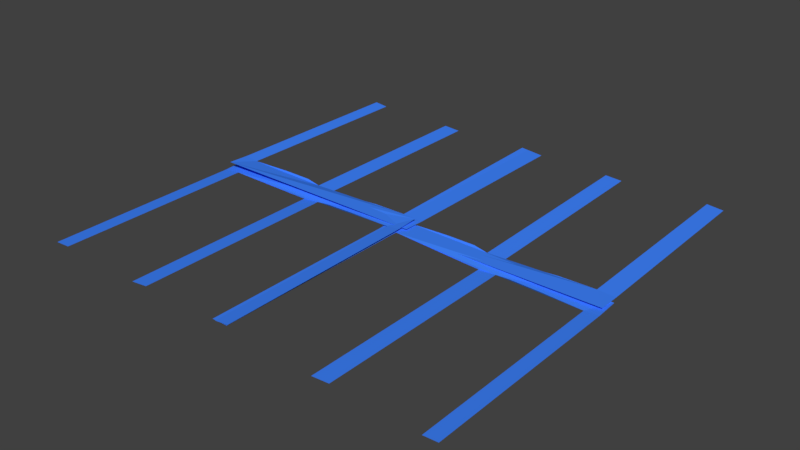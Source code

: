 # Source: Irrigation.blend  (saved by Blender 2.78.0; exported with 4.5.12 LTS)
import bpy
from mathutils import Matrix  # noqa: F401  (used for matrix-valued properties, if any)

bpy.ops.wm.read_factory_settings(use_empty=True)
scene = bpy.context.scene
scene.name = 'Scene'

# ---- collections
col_collection_1 = bpy.data.collections.new('Collection 1'); scene.collection.children.link(col_collection_1)

# ---- materials (node trees are filled in below, after node groups)
mat_material_001 = bpy.data.materials.new('Material.001')
mat_material_001.alpha_threshold = 0.0
mat_material_001.use_transparent_shadow = False
mat_material_001.diffuse_color = (0.05102, 0.232, 1.0, 1.0)
mat_material_001.specular_color = (0.3185, 0.5291, 1.0)
mat_material_001.roughness = 0.5

# ---- material node trees

# ---- world
world_world = bpy.data.worlds.new('World'); scene.world = world_world
world_world.color = (0.05088, 0.05088, 0.05088)
world_world.use_sun_shadow = False
world_world.sun_shadow_jitter_overblur = 0.0
world_world.cycles.sampling_method = 'MANUAL'

# ---- meshes
me_plane_003 = bpy.data.meshes.new('Plane.003')
me_plane_003.from_pydata([(-1.286, 0.6377, 0.002), (0.9921, 0.6516, -0.009352), (-1.29, 0.8706, 0.01277), (0.9884, 0.8845, 0.001415), (-0.02264, 0.6615, -0.02294), (0.4161, 0.6481, -0.006451), (-0.7359, 0.6411, -0.0006502), (0.8446, 0.6545, -0.0231), (-0.198, 0.6576, -0.03448), (0.1281, 0.6464, -0.005001), (-1.109, 0.6457, 0.01256), (-1.281, -1.379, -0.007274), (-1.11, -1.386, 0.003368), (0.9987, -1.42, -0.01772), (0.8513, -1.417, -0.03147), (-0.01818, -1.398, -0.02623), (-0.1935, -1.402, -0.03777)], [], [(0, 10, 6, 8, 4, 9, 5, 7, 1, 3, 2), (10, 0, 11, 12), (1, 7, 14, 13), (4, 8, 16, 15)])
me_plane_003.materials.append(mat_material_001)
me_plane_003.use_remesh_preserve_volume = False
me_plane_003.use_remesh_preserve_attributes = False
me_plane_003.use_mirror_vertex_groups = False
me_plane_003.update()
me_plane_002 = bpy.data.meshes.new('Plane.002')
me_plane_002.from_pydata([(-1.286, 0.6377, 0.002), (0.9921, 0.6516, -0.009352), (-1.29, 0.8706, 0.01277), (0.9884, 0.8845, 0.001415), (-0.02264, 0.6615, -0.02294), (0.4161, 0.6481, -0.006451), (-0.7359, 0.6411, -0.0006502), (0.8446, 0.6545, -0.0231), (-0.198, 0.6576, -0.03448), (0.1281, 0.6464, -0.005001), (-1.109, 0.6457, 0.01256), (-1.281, -1.379, -0.007274), (-1.11, -1.386, 0.003368), (0.9987, -1.42, -0.01772), (0.8513, -1.417, -0.03147), (-0.01818, -1.398, -0.02623), (-0.1935, -1.402, -0.03777)], [], [(0, 10, 6, 8, 4, 9, 5, 7, 1, 3, 2), (10, 0, 11, 12), (1, 7, 14, 13), (4, 8, 16, 15)])
me_plane_002.materials.append(mat_material_001)
me_plane_002.use_remesh_preserve_volume = False
me_plane_002.use_remesh_preserve_attributes = False
me_plane_002.use_mirror_vertex_groups = False
me_plane_002.update()
me_plane_001 = bpy.data.meshes.new('Plane.001')
me_plane_001.from_pydata([(-1.286, 0.6377, 0.002), (0.9921, 0.6516, -0.009352), (-1.29, 0.8706, 0.01277), (0.9884, 0.8845, 0.001415), (-0.02264, 0.6615, -0.02294), (0.4161, 0.6481, -0.006451), (-0.7359, 0.6411, -0.0006502), (0.8446, 0.6545, -0.0231), (-0.198, 0.6576, -0.03448), (0.1281, 0.6464, -0.005001), (-1.109, 0.6457, 0.01256), (-1.281, -1.379, -0.007274), (-1.11, -1.386, 0.003368), (0.9987, -1.42, -0.01772), (0.8513, -1.417, -0.03147), (-0.01818, -1.398, -0.02623), (-0.1935, -1.402, -0.03777)], [], [(0, 10, 6, 8, 4, 9, 5, 7, 1, 3, 2), (10, 0, 11, 12), (1, 7, 14, 13), (4, 8, 16, 15)])
me_plane_001.materials.append(mat_material_001)
me_plane_001.use_remesh_preserve_volume = False
me_plane_001.use_remesh_preserve_attributes = False
me_plane_001.use_mirror_vertex_groups = False
me_plane_001.update()
me_plane = bpy.data.meshes.new('Plane')
me_plane.from_pydata([(-1.286, 0.6377, 0.002), (0.9921, 0.6516, -0.009352), (-1.29, 0.8706, 0.01277), (0.9884, 0.8845, 0.001415), (-0.02264, 0.6615, -0.02294), (0.4161, 0.6481, -0.006451), (-0.7359, 0.6411, -0.0006502), (0.8446, 0.6545, -0.0231), (-0.198, 0.6576, -0.03448), (0.1281, 0.6464, -0.005001), (-1.109, 0.6457, 0.01256), (-1.281, -1.379, -0.007274), (-1.11, -1.386, 0.003368), (0.9987, -1.42, -0.01772), (0.8513, -1.417, -0.03147), (-0.01818, -1.398, -0.02623), (-0.1935, -1.402, -0.03777)], [], [(0, 10, 6, 8, 4, 9, 5, 7, 1, 3, 2), (10, 0, 11, 12), (1, 7, 14, 13), (4, 8, 16, 15)])
me_plane.materials.append(mat_material_001)
me_plane.use_remesh_preserve_volume = False
me_plane.use_remesh_preserve_attributes = False
me_plane.use_mirror_vertex_groups = False
me_plane.update()

# ---- objects
ob_irrigation_003 = bpy.data.objects.new('Irrigation.003', me_plane_003)
ob_irrigation_002 = bpy.data.objects.new('Irrigation.002', me_plane_002)
ob_irrigation_001 = bpy.data.objects.new('Irrigation.001', me_plane_001)
ob_irrigation = bpy.data.objects.new('Irrigation', me_plane)

# ---- transforms, parenting, visibility, modifiers, constraints
ob_irrigation_003.location = (0.437, 0.3658, 0.01799)
ob_irrigation_003.rotation_euler = (-0.009071, -0.008654, -3.132)
ob_irrigation_003.scale = (0.4977, 0.4977, 0.4977)
ob_irrigation_003.lineart.crease_threshold = 0.0
ob_irrigation_002.location = (-0.5707, 0.3645, 0.03447)
ob_irrigation_002.rotation_euler = (0.008558, -0.01752, -3.131)
ob_irrigation_002.scale = (0.4977, 0.4977, 0.4977)
ob_irrigation_002.lineart.crease_threshold = 0.0
ob_irrigation_001.location = (-0.4378, -0.4128, 0.02654)
ob_irrigation_001.rotation_euler = (-0.001015, -0.0343, 0.0007425)
ob_irrigation_001.scale = (0.4977, 0.4977, 0.4977)
ob_irrigation_001.lineart.crease_threshold = 0.0
ob_irrigation.location = (0.6007, -0.4233, 0.01384)
ob_irrigation.rotation_euler = (-0.004447, 0.01114, -0.0009831)
ob_irrigation.scale = (0.4977, 0.4977, 0.4977)
ob_irrigation.lineart.crease_threshold = 0.0

# ---- collection membership
col_collection_1.objects.link(ob_irrigation_003)
col_collection_1.objects.link(ob_irrigation_002)
col_collection_1.objects.link(ob_irrigation_001)
col_collection_1.objects.link(ob_irrigation)

# ---- scene / render settings (as saved in the file)
scene.frame_start = 1; scene.frame_end = 250; scene.frame_set(1)
scene.render.engine = 'BLENDER_EEVEE_NEXT'
scene.render.resolution_percentage = 50
scene.render.dither_intensity = 0.0
scene.cycles.use_denoising = False
scene.cycles.samples = 128
scene.cycles.sampling_pattern = 'TABULATED_SOBOL'
scene.cycles.light_sampling_threshold = 0.0
scene.cycles.use_adaptive_sampling = False
scene.cycles.use_light_tree = False
scene.cycles.blur_glossy = 0.0
scene.cycles.sample_clamp_indirect = 0.0
scene.view_settings.view_transform = 'Standard'
bpy.context.view_layer.update()

# ---- added for rendering (the .blend has no active camera and no usable light): camera, sun
cam_auto = bpy.data.cameras.new('AutoCamera')
cam_auto.lens = 50.0
cam_auto.sensor_width = 36.0
cam_auto.clip_end = 1000.0
ob_auto_camera = bpy.data.objects.new('AutoCamera', cam_auto)
scene.collection.objects.link(ob_auto_camera)
ob_auto_camera.location = (2.88021, -3.47099, 2.31612)
ob_auto_camera.rotation_euler = (1.09748, -7.21219e-08, 0.694738)
scene.camera = ob_auto_camera
light_auto_sun = bpy.data.lights.new('AutoSun', 'SUN')
light_auto_sun.energy = 3.0
light_auto_sun.angle = 0.0523599
ob_auto_sun = bpy.data.objects.new('AutoSun', light_auto_sun)
scene.collection.objects.link(ob_auto_sun)
ob_auto_sun.rotation_euler = (0.872665, 0.174533, 0.523599)
bpy.context.view_layer.update()
